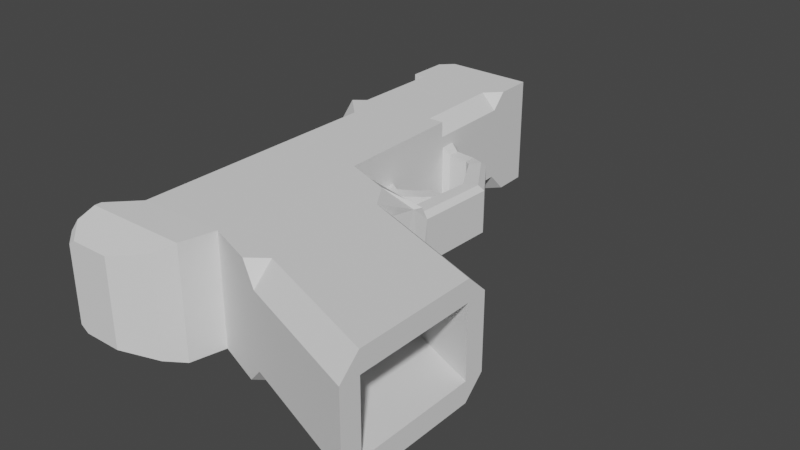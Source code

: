# Source: Gun.blend  (saved by Blender 3.6.13; exported with 4.5.12 LTS)
import bpy
from mathutils import Matrix  # noqa: F401  (used for matrix-valued properties, if any)

bpy.ops.wm.read_factory_settings(use_empty=True)
scene = bpy.context.scene
scene.name = 'Scene'

# ---- collections
col_collection = bpy.data.collections.new('Collection'); scene.collection.children.link(col_collection)

# ---- world
world_world = bpy.data.worlds.new('World'); scene.world = world_world
world_world.use_nodes = True; world_world.node_tree.nodes.clear()
_N = world_world.node_tree.nodes; _L = world_world.node_tree.links
n0 = _N.new('ShaderNodeOutputWorld'); n0.name = 'World Output'; n0.location = (300, 300)
n1 = _N.new('ShaderNodeBackground'); n1.name = 'Background'; n1.location = (10, 300)
n1.inputs[0].default_value = (0.05088, 0.05088, 0.05088, 1.0)
_L.new(n1.outputs[0], n0.inputs[0])
n0.is_active_output = True
world_world.color = (0.05088, 0.05088, 0.05088)
world_world.use_sun_shadow = False
world_world.sun_shadow_jitter_overblur = 0.0

# ---- meshes
me_cube_002 = bpy.data.meshes.new('Cube.002')
me_cube_002.from_pydata([(-0.02415, 0.3169, 0.03664), (-0.09351, 0.3169, 0.03664), (-0.02415, 0.3169, -0.04198), (-0.09351, 0.3169, -0.04198), (0.01872, -0.2445, -0.07269), (0.01872, -0.2445, 0.06895), (0.01872, -0.03929, 0.06895), (0.01872, -0.03929, -0.07269), (0.2712, -0.161, -0.04642), (0.2712, -0.3137, -0.04642), (0.2712, -0.3137, 0.04268), (0.2712, -0.161, 0.04268), (0.0147, 0.08686, 0.06866), (0.0147, 0.08686, -0.07298), (0.0147, 0.08686, 0.06866), (0.0147, 0.08686, -0.07298), (0.0133, 0.1305, 0.06857), (0.0133, 0.1305, -0.07307), (0.0147, 0.08686, 0.06866), (0.0133, 0.1305, 0.06857), (0.0133, 0.1305, -0.07307), (0.0147, 0.08686, -0.07298), (0.0133, 0.1305, -0.07307), (0.0133, 0.1305, 0.06857), (0.0133, 0.1305, -0.07307), (0.0133, 0.1305, 0.06857), (0.06934, -0.04365, -0.0509), (0.05326, -0.2576, -0.07269), (0.05326, -0.2576, 0.06895), (0.05326, -0.05234, 0.06895), (0.08658, -0.0122, 0.03101), (0.08658, -0.0122, -0.03895), (0.09253, 0.06905, 0.02995), (0.09253, 0.06905, -0.03863), (0.007359, 0.3169, -0.07349), (0.007359, 0.3169, 0.06815), (-0.125, 0.2832, -0.07349), (0.008425, 0.2835, 0.06822), (0.008425, 0.2835, -0.07342), (-0.125, 0.2832, 0.06815), (-0.125, 0.2558, -0.01906), (-0.125, 0.2748, -0.01906), (-0.125, 0.2748, 0.01862), (-0.125, 0.2558, 0.01862), (-0.125, 0.2473, -0.07349), (-0.125, 0.2832, -0.07349), (-0.125, 0.2832, 0.06815), (-0.125, 0.2473, 0.06815), (0.2712, -0.161, -0.04642), (0.2712, -0.3137, -0.04642), (0.2712, -0.3137, 0.04268), (0.2712, -0.161, 0.04268), (0.2712, -0.161, -0.04642), (0.2712, -0.3137, -0.04642), (0.2712, -0.3137, 0.04268), (0.2712, -0.161, 0.04268), (0.01847, -0.05916, -0.04468), (0.01847, -0.2119, -0.04468), (0.01847, -0.2119, 0.04443), (0.01847, -0.05916, 0.04443), (0.007359, -0.2877, -0.07349), (0.007359, -0.2877, 0.06815), (-0.125, -0.2877, 0.06815), (-0.125, -0.2877, -0.07349), (-0.125, -0.2468, -0.04123), (-0.09276, -0.2463, -0.07331), (-0.125, -0.279, -0.07349), (-0.09276, -0.2463, 0.06833), (-0.125, -0.2468, 0.03589), (-0.125, -0.279, 0.06815), (-0.125, -0.0415, -0.04123), (-0.09276, -0.04101, -0.07331), (-0.09276, -0.04101, 0.06833), (-0.125, -0.0415, 0.03589), (-0.09275, 0.08576, -0.07337), (-0.125, 0.08543, -0.04123), (-0.125, 0.1177, -0.07349), (-0.125, 0.08543, 0.03589), (-0.09275, 0.08576, 0.06827), (-0.125, 0.1177, 0.06815), (-0.124, -0.3195, 0.05103), (-0.1243, -0.3107, 0.06047), (-0.1002, -0.334, 0.0527), (-0.1091, -0.334, 0.04621), (-0.1091, -0.334, -0.05062), (-0.09893, -0.334, -0.05804), (-0.1243, -0.3094, -0.06624), (-0.124, -0.3195, -0.05545), (-0.04964, -0.334, 0.0527), (-0.007307, -0.3108, 0.06045), (-0.007307, -0.3108, -0.06579), (-0.04964, -0.334, -0.05804), (0.1026, -0.071, -0.04854), (0.1026, -0.09682, -0.07269), (0.08004, -0.06246, -0.07269), (0.1077, -0.04105, -0.0509), (0.1026, -0.2762, 0.04479), (0.1026, -0.2504, 0.06895), (0.08004, -0.2677, 0.06895), (0.1026, -0.2504, -0.07269), (0.1026, -0.2762, -0.04854), (0.08004, -0.2677, -0.07269), (0.1026, -0.09682, 0.06895), (0.1026, -0.071, 0.04479), (0.1077, -0.04105, 0.04288), (0.08004, -0.06246, 0.06895), (0.2712, -0.1605, -0.07269), (0.2712, -0.1347, -0.04854), (0.2712, -0.1518, -0.05561), (0.2712, -0.3399, -0.04854), (0.2712, -0.3141, -0.07269), (0.2712, -0.3229, -0.05561), (0.2712, -0.3141, 0.06895), (0.2712, -0.3399, 0.04479), (0.2712, -0.3229, 0.05187), (0.2712, -0.1347, 0.04479), (0.2712, -0.1605, 0.06895), (0.2712, -0.1518, 0.05187), (-0.125, 0.1293, -0.05829), (-0.1098, 0.1295, -0.07345), (-0.125, 0.1177, -0.07349), (-0.1098, 0.1295, 0.06819), (-0.125, 0.1293, 0.05294), (-0.125, 0.1177, 0.06815), (-0.125, 0.2473, 0.05294), (-0.1098, 0.2474, 0.06817), (-0.125, 0.2625, 0.06815), (-0.125, 0.2473, 0.06815), (-0.1098, 0.2474, -0.07347), (-0.125, 0.2473, -0.05829), (-0.125, 0.2473, -0.07349), (-0.125, 0.2625, -0.07349), (-0.1389, 0.2748, -0.01906), (-0.1389, 0.2748, 0.01862), (-0.1445, 0.2558, -0.01229), (-0.1378, 0.2558, -0.01906), (-0.1389, 0.2748, -0.01906), (-0.1445, 0.2692, -0.01229), (-0.1384, 0.2558, 0.01862), (-0.1445, 0.2558, 0.01244), (-0.1445, 0.2692, 0.01244), (-0.1389, 0.2748, 0.01862), (-0.01194, 0.1303, -0.07315), (0.0133, 0.1305, -0.04784), (0.0133, 0.1305, -0.07307), (0.0133, 0.1305, -0.07307), (0.01411, 0.1053, -0.07302), (0.009563, 0.2478, -0.0481), (-0.01568, 0.2477, -0.07337), (0.008759, 0.273, -0.07339), (0.0133, 0.1305, 0.04853), (-0.006733, 0.1303, 0.06851), (0.01394, 0.1105, 0.06861), (0.0133, 0.1305, 0.06857), (0.0133, 0.1305, 0.06857), (-0.01048, 0.2477, 0.06828), (0.009563, 0.2478, 0.04827), (0.008925, 0.2678, 0.06826), (0.1031, -0.01845, -0.03895), (0.111, -0.02142, -0.03173), (0.1112, -0.03184, -0.0509), (0.115, 0.08129, -0.03155), (0.1077, 0.07735, -0.03863), (0.111, -0.02142, 0.02442), (0.1038, -0.01871, 0.03101), (0.1115, -0.03104, 0.04288), (0.1084, 0.0777, 0.02995), (0.115, 0.08129, 0.0235), (-0.125, 0.3012, -0.07349), (-0.1093, 0.3169, -0.05778), (-0.1093, 0.3169, -0.07349), (-0.1093, 0.3169, 0.05244), (-0.125, 0.3012, 0.06815), (-0.1093, 0.3169, 0.06815), (-0.125, 0.08543, 0.03589), (-0.125, -0.0415, 0.03589), (-0.125, -0.0415, -0.04123), (-0.125, 0.08543, -0.04123), (0.06015, 0.1241, 0.02702), (0.06015, 0.1241, -0.03567), (0.07206, 0.1442, -0.0292), (0.06822, 0.1377, -0.03567), (0.06856, 0.1383, 0.02702), (0.07206, 0.1442, 0.02112), (0.04896, 0.1341, 0.0242), (0.04896, 0.1341, -0.03284), (0.04888, 0.1553, -0.02695), (0.04891, 0.1485, -0.03284), (0.0489, 0.1491, 0.0242), (0.04888, 0.1553, 0.01883), (0.04896, 0.1341, 0.0242), (0.04896, 0.1341, -0.03284), (0.04888, 0.1553, -0.02695), (0.04891, 0.1485, -0.03284), (0.0489, 0.1491, 0.0242), (0.04888, 0.1553, 0.01883), (0.02194, 0.1365, 0.02423), (0.02194, 0.1365, -0.03287), (0.02185, 0.1578, -0.02698), (0.02188, 0.151, -0.03287), (0.02188, 0.1516, 0.02423), (0.02185, 0.1578, 0.01886), (-0.001341, 0.126, 0.04908), (-0.001341, 0.126, -0.05787), (-0.001499, 0.1658, -0.04683), (-0.001448, 0.153, -0.05787), (-0.001453, 0.1541, 0.04908), (-0.001499, 0.1658, 0.03902), (0.01711, 0.01113, -0.006653), (0.01713, 0.01043, 0.02031), (0.01646, 0.03164, 0.02076), (0.01641, 0.03314, -0.004859), (0.06478, 0.02243, -0.006497), (0.06496, 0.02542, 0.02031), (0.04811, 0.03825, 0.01889), (0.04727, 0.03591, -0.006651), (0.06478, 0.02243, -0.006497), (0.06496, 0.02542, 0.02031), (0.04811, 0.03825, 0.01889), (0.04727, 0.03591, -0.006651), (0.0714, 0.03241, -0.007678), (0.0717, 0.03565, 0.0191), (0.05111, 0.0408, 0.01861), (0.05001, 0.03792, -0.006869), (0.07427, 0.04671, -0.009461), (0.07459, 0.05021, 0.01728), (0.05353, 0.04755, 0.01778), (0.0524, 0.04412, -0.007626), (0.07376, 0.05064, -0.00997), (0.07408, 0.05414, 0.01677), (0.05302, 0.05148, 0.01727), (0.05189, 0.04805, -0.008135), (0.06765, 0.06015, -0.005019), (0.06782, 0.06201, 0.009178), (0.05664, 0.06059, 0.009443), (0.05604, 0.05877, -0.004045), (0.02855, 0.02477, 0.0198), (0.02774, 0.02469, -0.005851), (0.03662, 0.004475, -0.006581), (0.03712, 0.00535, 0.02037)], [(15, 14), (14, 12), (13, 15), (143, 144), (144, 17), (16, 154)], [(86, 87, 80, 81, 62, 63), (1, 3, 169, 171), (6, 72, 67, 5), (38, 34, 35, 37), (70, 64, 68, 73), (5, 67, 69, 62, 61), (60, 4, 5, 61), (75, 70, 176, 177), (4, 65, 71, 7), (152, 151, 121, 123, 79, 78, 12), (7, 71, 74, 13), (64, 66, 63, 62, 69, 68), (11, 10, 50, 51), (28, 27, 101, 100, 96, 98), (29, 28, 98, 97, 102, 105), (27, 26, 94, 93, 99, 101), (13, 74, 76, 120, 119, 142, 146), (7, 208, 209, 210, 12, 6), (12, 78, 72, 6), (143, 147, 156, 150), (37, 39, 126, 125, 155, 157), (127, 126, 39, 46, 47), (17, 16, 23, 22), (142, 119, 128, 148), (155, 125, 121, 151), (21, 18, 154, 145), (149, 148, 128, 131, 36, 38), (142, 143, 145), (22, 23, 25, 24), (146, 142, 145), (7, 6, 29, 26), (5, 4, 27, 28), (6, 5, 28, 29), (4, 7, 26, 27), (8, 9, 111, 110, 106, 108), (162, 33, 179, 181), (102, 97, 112, 116), (29, 105, 104, 165, 164, 30), (163, 159, 161, 167), (99, 93, 106, 110), (96, 100, 109, 113), (26, 29, 30, 31), (104, 103, 92, 95, 160, 159, 163, 165), (95, 94, 26, 31, 158, 160), (31, 30, 32, 33), (35, 173, 172, 39, 37), (2, 0, 35, 34), (3, 2, 34, 170, 169), (38, 36, 168, 170, 34), (0, 1, 171, 173, 35), (118, 120, 76, 75, 77, 79, 123, 122), (130, 129, 124, 127, 47, 44), (41, 40, 135, 136, 132), (147, 149, 38, 37, 157, 156), (36, 131, 130, 44, 45), (39, 36, 45, 46), (40, 41, 45, 44), (41, 42, 46, 45), (42, 43, 47, 46), (43, 40, 44, 47), (42, 41, 132, 133), (43, 42, 133, 141, 138), (11, 8, 108, 107, 115, 117), (10, 11, 117, 116, 112, 114), (9, 10, 114, 113, 109, 111), (51, 50, 54, 55), (9, 8, 48, 49), (8, 11, 51, 48), (10, 9, 49, 50), (52, 55, 59, 56), (49, 48, 52, 53), (48, 51, 55, 52), (50, 49, 53, 54), (57, 56, 59, 58), (54, 53, 57, 58), (55, 54, 58, 59), (53, 52, 56, 57), (81, 82, 88, 89, 61, 62), (89, 90, 60, 61), (64, 65, 66), (67, 68, 69), (74, 75, 76), (77, 78, 79), (73, 68, 67, 72), (64, 70, 71, 65), (77, 73, 72, 78), (70, 75, 74, 71), (60, 63, 66, 65, 4), (82, 81, 80, 83), (90, 91, 85, 86, 63, 60), (86, 85, 84, 87), (80, 87, 84, 83), (90, 89, 88, 91), (88, 82, 83, 84, 85, 91), (92, 93, 94, 95), (96, 97, 98), (99, 100, 101), (102, 103, 104, 105), (106, 107, 108), (109, 110, 111), (112, 113, 114), (115, 116, 117), (92, 107, 106, 93), (96, 113, 112, 97), (109, 100, 99, 110), (115, 103, 102, 116), (92, 103, 115, 107), (118, 119, 120), (121, 122, 123), (124, 125, 126, 127), (128, 129, 130, 131), (124, 122, 121, 125), (118, 129, 128, 119), (129, 118, 122, 124), (134, 137, 136, 135), (136, 137, 140, 141, 133, 132), (138, 141, 140, 139), (40, 43, 138, 139, 134, 135), (154, 150, 151), (147, 148, 149), (147, 143, 142, 148), (13, 146, 145, 20, 21), (151, 152, 154), (155, 156, 157), (150, 156, 155, 151), (153, 152, 12, 18, 19), (158, 159, 160), (161, 159, 158, 162), (158, 31, 33, 162), (163, 164, 165), (163, 167, 166, 164), (30, 164, 166, 32), (168, 169, 170), (171, 172, 173), (168, 172, 171, 169), (168, 36, 39, 172), (177, 176, 175, 174), (73, 77, 174, 175), (70, 73, 175, 176), (77, 75, 177, 174), (183, 180, 186, 189), (32, 166, 182, 178), (161, 162, 181, 180), (167, 161, 180, 183), (33, 32, 178, 179), (166, 167, 183, 182), (184, 188, 194, 190), (182, 183, 189, 188), (180, 181, 187, 186), (178, 182, 188, 184), (181, 179, 185, 187), (179, 178, 184, 185), (195, 192, 198, 201), (187, 185, 191, 193), (185, 184, 190, 191), (189, 186, 192, 195), (188, 189, 195, 194), (186, 187, 193, 192), (196, 200, 206, 202), (194, 195, 201, 200), (192, 193, 199, 198), (190, 194, 200, 196), (193, 191, 197, 199), (191, 190, 196, 197), (203, 202, 206, 207, 204, 205), (199, 197, 203, 205), (197, 196, 202, 203), (201, 198, 204, 207), (200, 201, 207, 206), (198, 199, 205, 204), (215, 214, 218, 219), (12, 210, 211, 208, 7, 13), (237, 236, 214, 215), (239, 238, 212, 213), (238, 237, 215, 212), (236, 239, 213, 214), (216, 219, 223, 220), (213, 212, 216, 217), (212, 215, 219, 216), (214, 213, 217, 218), (223, 222, 226, 227), (218, 217, 221, 222), (219, 218, 222, 223), (217, 216, 220, 221), (227, 226, 230, 231), (221, 220, 224, 225), (220, 223, 227, 224), (222, 221, 225, 226), (228, 231, 235, 232), (225, 224, 228, 229), (224, 227, 231, 228), (226, 225, 229, 230), (235, 234, 233, 232), (230, 229, 233, 234), (231, 230, 234, 235), (229, 228, 232, 233), (210, 209, 239, 236), (208, 211, 237, 238), (209, 208, 238, 239), (211, 210, 236, 237), (134, 139, 140, 137)])
_uv = me_cube_002.uv_layers.new(name='UVMap')
_uv.uv.foreach_set('vector', [0.3847, 0.6289, 0.3949, 0.6196, 0.4963, 0.6196, 0.5053, 0.6277, 0.5126, 0.649, 0.3778, 0.649, 0.985, 0.1049, 0.9851, 0.03, 1.0, 0.01496, 0.9999, 0.1199, 0.5148, 0.2805, 0.4087, 0.2788, 0.4087, 0.08344, 0.5148, 0.08507, 0.8902, 0.769, 0.8902, 0.8, 0.7553, 0.8, 0.7554, 0.769, 0.4644, 0.5353, 0.2886, 0.5353, 0.2886, 0.4693, 0.4644, 0.4693, 0.5148, 0.08507, 0.4087, 0.08344, 0.378, 0.05225, 0.378, 0.04403, 0.504, 0.04403, 0.9324, 0.2704, 0.8901, 0.2697, 0.8901, 0.1349, 0.9324, 0.1356, 0.5976, 0.6196, 0.5976, 0.6196, 0.5976, 0.6196, 0.5976, 0.6196, 0.1374, 0.5345, 0.03135, 0.5361, 0.03134, 0.3407, 0.1374, 0.3391, 0.5103, 0.4231, 0.4906, 0.442, 0.3925, 0.4411, 0.378, 0.4299, 0.378, 0.4299, 0.4087, 0.3995, 0.511, 0.4006, 0.1374, 0.3391, 0.03134, 0.3407, 0.03134, 0.22, 0.1336, 0.219, 0.4085, 0.6871, 0.3778, 0.6571, 0.3778, 0.649, 0.5126, 0.649, 0.5126, 0.6571, 0.4819, 0.6871, 0.5976, 0.6196, 0.5976, 0.6196, 0.5976, 0.6196, 0.5976, 0.6196, 0.5976, 0.6547, 0.7324, 0.6547, 0.7324, 0.682, 0.7094, 0.7049, 0.6206, 0.705, 0.5976, 0.682, 0.5477, 0.2681, 0.5477, 0.07265, 0.5732, 0.06301, 0.5947, 0.07946, 0.5947, 0.2257, 0.5732, 0.2584, 0.1703, 0.5469, 0.1852, 0.3433, 0.1958, 0.3612, 0.2173, 0.3939, 0.2173, 0.5401, 0.1958, 0.5566, 0.1336, 0.219, 0.03134, 0.22, 0.0006391, 0.1896, 0.0006391, 0.1896, 0.01511, 0.1784, 0.1083, 0.1777, 0.1331, 0.2015, 0.2017, 0.979, 0.155, 0.916, 0.1556, 0.8904, 0.136, 0.8899, 0.08483, 0.8442, 0.2017, 0.8442, 0.511, 0.4006, 0.4087, 0.3995, 0.4087, 0.2788, 0.5148, 0.2805, 0.8662, 0.6274, 0.8662, 0.736, 0.7744, 0.736, 0.7745, 0.6274, 0.505, 0.5878, 0.378, 0.5876, 0.378, 0.5678, 0.3925, 0.5534, 0.4871, 0.5537, 0.5055, 0.5728, 0.5976, 0.6196, 0.5976, 0.6196, 0.5976, 0.6196, 0.5976, 0.6196, 0.5976, 0.6196, 0.5976, 0.6196, 0.5976, 0.6196, 0.5976, 0.6196, 0.5976, 0.6196, 0.1083, 0.1777, 0.01511, 0.1784, 0.01511, 0.06617, 0.1047, 0.06588, 0.4871, 0.5537, 0.3925, 0.5534, 0.3925, 0.4411, 0.4906, 0.442, 0.8901, 0.5834, 0.8901, 0.4486, 0.9304, 0.4486, 0.9304, 0.5835, 0.128, 0.04179, 0.1047, 0.06588, 0.01511, 0.06617, 0.000637, 0.05174, 0.0006367, 0.03201, 0.1277, 0.03181, 0.7493, 0.6878, 0.7493, 0.7216, 0.7324, 0.7045, 0.5976, 0.6196, 0.5976, 0.6196, 0.5976, 0.6196, 0.5976, 0.6196, 0.1331, 0.2015, 0.1083, 0.1777, 0.1323, 0.1775, 0.9383, 0.3137, 0.9383, 0.4486, 0.9039, 0.4485, 0.8901, 0.3344, 0.5976, 0.6196, 0.7324, 0.6196, 0.7324, 0.6547, 0.5976, 0.6547, 0.5148, 0.2805, 0.5148, 0.08507, 0.5477, 0.07265, 0.5477, 0.2681, 0.1374, 0.5345, 0.1374, 0.3391, 0.1852, 0.3433, 0.1703, 0.5469, 0.3298, 0.7922, 0.3298, 0.6498, 0.3386, 0.6413, 0.3548, 0.6494, 0.3548, 0.7926, 0.3386, 0.8008, 0.2215, 0.2281, 0.207, 0.236, 0.1761, 0.1836, 0.1838, 0.1706, 0.2816, 0.4373, 0.4068, 0.442, 0.4674, 0.2954, 0.3371, 0.293, 0.5477, 0.2681, 0.5732, 0.2584, 0.5994, 0.279, 0.603, 0.2885, 0.5956, 0.3004, 0.5792, 0.3066, 0.1274, 0.6973, 0.1809, 0.6973, 0.1806, 0.7938, 0.1281, 0.7938, 0.4078, 0.4382, 0.2808, 0.437, 0.3356, 0.2953, 0.4687, 0.2941, 0.3366, 0.4154, 0.4064, 0.416, 0.4089, 0.3144, 0.3391, 0.3138, 0.3778, 0.8781, 0.4924, 0.8781, 0.4521, 0.9184, 0.3858, 0.9118, 0.1099, 0.6783, 0.1081, 0.6494, 0.1969, 0.6494, 0.1992, 0.6783, 0.1992, 0.6876, 0.1809, 0.6973, 0.1274, 0.6973, 0.1099, 0.6884, 0.2217, 0.3408, 0.1958, 0.3612, 0.1852, 0.3433, 0.2014, 0.3133, 0.2171, 0.3193, 0.225, 0.332, 0.3858, 0.9118, 0.4521, 0.9184, 0.4436, 0.9947, 0.3786, 0.9883, 0.504, 0.6196, 0.393, 0.6196, 0.378, 0.6046, 0.378, 0.5876, 0.505, 0.5878, 0.9198, 0.03, 0.9197, 0.1049, 0.8901, 0.1349, 0.8901, 3.437e-09, 0.9851, 0.03, 0.9198, 0.03, 0.8901, 3.437e-09, 1.0, 8.239e-09, 1.0, 0.01496, 0.1277, 0.03181, 0.0006367, 0.03201, 0.0006364, 0.01496, 0.01559, -6.814e-10, 0.1266, -5.536e-09, 0.9197, 0.1049, 0.985, 0.1049, 0.9999, 0.1199, 0.9999, 0.1349, 0.8901, 0.1349, 0.2345, 0.8578, 0.22, 0.8469, 0.22, 0.8469, 0.2507, 0.8169, 0.3241, 0.8169, 0.3548, 0.8469, 0.3548, 0.8469, 0.3404, 0.8578, 0.5976, 0.6196, 0.5976, 0.6196, 0.5976, 0.6196, 0.5976, 0.6196, 0.5976, 0.6196, 0.5976, 0.6196, 0.3681, 0.7862, 0.3681, 0.8044, 0.3559, 0.8044, 0.3548, 0.7862, 0.3548, 0.7862, 0.8662, 0.736, 0.8902, 0.7593, 0.8902, 0.769, 0.7554, 0.769, 0.7554, 0.7545, 0.7744, 0.736, 0.5976, 0.6196, 0.5976, 0.6196, 0.5976, 0.6196, 0.5976, 0.6196, 0.5976, 0.6196, 0.5976, 0.6196, 0.5976, 0.6196, 0.5976, 0.6196, 0.5976, 0.6196, 0.9325, 0.7104, 0.9502, 0.7104, 0.9581, 0.7622, 0.9247, 0.7622, 0.9502, 0.7104, 0.9502, 0.6745, 0.9581, 0.6274, 0.9581, 0.7622, 0.9502, 0.6745, 0.9325, 0.6745, 0.9247, 0.6274, 0.9581, 0.6274, 0.9325, 0.6745, 0.9325, 0.7104, 0.9247, 0.7622, 0.9247, 0.6274, 0.3548, 0.733, 0.3548, 0.6971, 0.3679, 0.6971, 0.3679, 0.733, 0.7457, 0.7944, 0.7457, 0.8126, 0.7324, 0.8126, 0.7324, 0.8126, 0.733, 0.7944, 0.245, 0.7924, 0.3298, 0.7922, 0.3386, 0.8008, 0.3318, 0.8167, 0.243, 0.8169, 0.2362, 0.801, 0.245, 0.65, 0.245, 0.7924, 0.2362, 0.801, 0.22, 0.7929, 0.22, 0.6497, 0.2362, 0.6415, 0.3298, 0.6498, 0.245, 0.65, 0.2362, 0.6415, 0.243, 0.6255, 0.3318, 0.6254, 0.3386, 0.6413, 0.5976, 0.6196, 0.5976, 0.6196, 0.5976, 0.6196, 0.5976, 0.6196, 0.5976, 0.6196, 0.5976, 0.6196, 0.5976, 0.6196, 0.5976, 0.6196, 0.5976, 0.6196, 0.5976, 0.6196, 0.5976, 0.6196, 0.5976, 0.6196, 0.5976, 0.6196, 0.5976, 0.6196, 0.5976, 0.6196, 0.5976, 0.6196, 0.5976, 0.8792, 0.5127, 0.8786, 0.5127, 0.6196, 0.5976, 0.6201, 0.5976, 0.6196, 0.5976, 0.6196, 0.5976, 0.6196, 0.5976, 0.6196, 0.5976, 0.6196, 0.5976, 0.6196, 0.5976, 0.6196, 0.5976, 0.6196, 0.5976, 0.6196, 0.5976, 0.6196, 0.5976, 0.6196, 0.5976, 0.6196, 0.9292, 0.8, 0.9292, 0.9424, 0.8443, 0.9426, 0.8443, 0.8002, 0.08483, 0.8776, 7.224e-09, 0.8783, -6.388e-09, 0.626, 0.08483, 0.6254, 0.8901, 0.2594, 0.7552, 0.3137, 0.7552, 0.05433, 0.8901, -1.647e-08, 0.8901, 0.6274, 0.7552, 0.5731, 0.7552, 0.3137, 0.8901, 0.368, 0.3786, 0.02215, 0.4015, -1.755e-08, 0.4496, -1.965e-08, 0.49, 0.02209, 0.504, 0.04403, 0.378, 0.04403, 0.9568, 0.1428, 0.9568, 0.263, 0.9324, 0.2704, 0.9324, 0.1356, 0.4085, 0.6871, 0.3779, 0.694, 0.3778, 0.6571, 0.5127, 0.694, 0.4819, 0.6871, 0.5126, 0.6571, 0.9207, 0.6225, 0.8901, 0.5936, 0.9207, 0.5835, 0.9208, 0.2804, 0.8901, 0.3094, 0.8901, 0.2704, 0.3778, 0.2786, 0.3778, 0.08322, 0.4087, 0.08344, 0.4087, 0.2788, 4.855e-06, 0.5366, 1.859e-06, 0.3412, 0.03134, 0.3407, 0.03135, 0.5361, 0.3778, 0.3995, 0.3778, 0.2786, 0.4087, 0.2788, 0.4087, 0.3995, 1.859e-06, 0.3412, 9.633e-09, 0.2204, 0.03134, 0.22, 0.03134, 0.3407, 0.1266, 0.5756, 0.000645, 0.5756, 0.0006449, 0.5673, 0.03135, 0.5361, 0.1374, 0.5345, 0.627, 0.9897, 0.598, 0.9971, 0.601, 0.9881, 0.619, 0.9835, 0.1125, 0.5976, 0.07209, 0.6197, 0.02517, 0.6197, 0.001156, 0.5963, 0.000645, 0.5756, 0.1266, 0.5756, 0.5976, 0.8764, 0.6281, 0.8842, 0.619, 0.8913, 0.601, 0.8867, 0.601, 0.9881, 0.601, 0.8867, 0.619, 0.8913, 0.619, 0.9835, 0.7033, 0.8769, 0.7033, 0.9971, 0.6725, 0.9897, 0.6724, 0.8842, 0.6725, 0.9897, 0.627, 0.9897, 0.619, 0.9835, 0.619, 0.8913, 0.6281, 0.8842, 0.6724, 0.8842, 0.1969, 0.6494, 0.22, 0.6254, 0.2197, 0.653, 0.1992, 0.6783, 0.5946, 0.05507, 0.5947, 0.07946, 0.5732, 0.06301, 0.2173, 0.5401, 0.2168, 0.5647, 0.1958, 0.5566, 0.08513, 0.6254, 0.1081, 0.6494, 0.1099, 0.6783, 0.08483, 0.653, 0.3548, 0.7926, 0.3318, 0.8167, 0.3386, 0.8008, 0.3318, 0.6254, 0.3548, 0.6494, 0.3386, 0.6413, 0.22, 0.6497, 0.243, 0.6255, 0.2362, 0.6415, 0.243, 0.8169, 0.22, 0.7929, 0.2362, 0.801, 0.05864, 0.8185, 0.2191, 0.8792, 0.2196, 0.9037, 0.05912, 0.8431, 0.2255, 0.6763, 0.0681, 0.7442, 0.06637, 0.7199, 0.2238, 0.6519, 0.2093, 0.9515, 0.04888, 0.8909, 0.04936, 0.8663, 0.2098, 0.9269, 0.2335, 0.7387, 0.07309, 0.7993, 0.07325, 0.7745, 0.2337, 0.7139, 0.3365, 0.4118, 0.4059, 0.4124, 0.4061, 0.2968, 0.3367, 0.2963, 0.2345, 0.8578, 0.22, 0.8609, 0.22, 0.8469, 0.3548, 0.8609, 0.3404, 0.8578, 0.3548, 0.8469, 0.3779, 0.5535, 0.3925, 0.5534, 0.378, 0.5678, 0.378, 0.5534, 0.01511, 0.06617, 0.0003358, 0.06622, 0.0006372, 0.06621, 0.000637, 0.05174, 0.3779, 0.5535, 0.3779, 0.4411, 0.3925, 0.4411, 0.3925, 0.5534, 0.0003375, 0.1786, 0.0003358, 0.06622, 0.01511, 0.06617, 0.01511, 0.1784, 0.2345, 0.9676, 0.2345, 0.8578, 0.3404, 0.8578, 0.3404, 0.9676, 0.3548, 0.6548, 0.3673, 0.6548, 0.3737, 0.6612, 0.3562, 0.6612, 0.3737, 0.6612, 0.3673, 0.6548, 0.3673, 0.6312, 0.3737, 0.6254, 0.3737, 0.6254, 0.3737, 0.6612, 0.3561, 0.6254, 0.3737, 0.6254, 0.3673, 0.6312, 0.3548, 0.6312, 0.3724, 0.6612, 0.3724, 0.6971, 0.3604, 0.6971, 0.3548, 0.6912, 0.3548, 0.6677, 0.3609, 0.6612, 0.7513, 0.7753, 0.7512, 0.7944, 0.7324, 0.7753, 0.8662, 0.736, 0.89, 0.731, 0.8902, 0.7593, 0.1282, 0.06582, 0.1318, 0.1775, 0.1083, 0.1777, 0.1047, 0.06588, 0.3548, 0.6254, 0.3548, 0.6424, 0.3548, 0.6658, 0.3548, 0.6658, 0.3548, 0.6254, 0.4906, 0.442, 0.5103, 0.4231, 0.5097, 0.4421, 0.7552, 0.732, 0.7744, 0.736, 0.7554, 0.7545, 0.5096, 0.4423, 0.506, 0.5539, 0.4871, 0.5537, 0.4906, 0.442, 0.3548, 0.6658, 0.3548, 0.6472, 0.3548, 0.6254, 0.3548, 0.6254, 0.3548, 0.6658, 0.3679, 0.7032, 0.3763, 0.6971, 0.3763, 0.7155, 0.2282, 0.2243, 0.2244, 0.3221, 0.2171, 0.3193, 0.2215, 0.2281, 0.2171, 0.3193, 0.2014, 0.3133, 0.207, 0.236, 0.2215, 0.2281, 0.3681, 0.7862, 0.3758, 0.7917, 0.3681, 0.8039, 0.6024, 0.2978, 0.6062, 0.3956, 0.5999, 0.3922, 0.5956, 0.3004, 0.5792, 0.3066, 0.5956, 0.3004, 0.5999, 0.3922, 0.5849, 0.3839, 0.9069, 0.7622, 0.9247, 0.7473, 0.9247, 0.7622, 0.9247, 0.6423, 0.9069, 0.6274, 0.9247, 0.6274, 0.9069, 0.7622, 0.9069, 0.6274, 0.9247, 0.6423, 0.9247, 0.7473, 0.9069, 0.7622, 0.8902, 0.7622, 0.8902, 0.6274, 0.9069, 0.6274, 4.826e-09, 0.9964, 4.885e-09, 0.8783, 0.07343, 0.8783, 0.07343, 0.9965, 0.5976, 0.6196, 0.5976, 0.6196, 0.5976, 0.6196, 0.5976, 0.6196, 0.5976, 0.6196, 0.5976, 0.6196, 0.5976, 0.6196, 0.5976, 0.6196, 0.5976, 0.6196, 0.5976, 0.6196, 0.5976, 0.6196, 0.5976, 0.6196, 0.7033, 0.9244, 0.7033, 0.8764, 0.7267, 0.8786, 0.7267, 0.9222, 0.5849, 0.3839, 0.5999, 0.3922, 0.562, 0.4499, 0.554, 0.4364, 0.2282, 0.2243, 0.2215, 0.2281, 0.1838, 0.1706, 0.1873, 0.1644, 0.1281, 0.7938, 0.1806, 0.7938, 0.1778, 0.8442, 0.1299, 0.8442, 0.5722, 0.8792, 0.5722, 0.9445, 0.5259, 0.9417, 0.5259, 0.882, 0.5999, 0.3922, 0.6062, 0.3956, 0.5653, 0.4556, 0.562, 0.4499, 0.5976, 0.6196, 0.5976, 0.6196, 0.5976, 0.6196, 0.5976, 0.6196, 0.562, 0.4499, 0.5653, 0.4556, 0.5432, 0.4662, 0.5433, 0.4602, 0.1873, 0.1644, 0.1838, 0.1706, 0.1654, 0.1603, 0.1652, 0.1538, 0.554, 0.4364, 0.562, 0.4499, 0.5433, 0.4602, 0.5433, 0.4459, 0.1838, 0.1706, 0.1761, 0.1836, 0.1654, 0.1741, 0.1654, 0.1603, 0.5259, 0.882, 0.5259, 0.9417, 0.5127, 0.939, 0.5127, 0.8847, 0.9292, 0.873, 0.9292, 0.8294, 0.955, 0.8294, 0.955, 0.8731, 0.5976, 0.6196, 0.5976, 0.6196, 0.5976, 0.6196, 0.5976, 0.6196, 0.5976, 0.6196, 0.5976, 0.6196, 0.5976, 0.6196, 0.5976, 0.6196, 0.5976, 0.6196, 0.5976, 0.6196, 0.5976, 0.6196, 0.5976, 0.6196, 0.5976, 0.6196, 0.5976, 0.6196, 0.5976, 0.6196, 0.5976, 0.6196, 0.5976, 0.6196, 0.5976, 0.6196, 0.5976, 0.6196, 0.5976, 0.6196, 0.5961, 0.8935, 0.5961, 0.9075, 0.5722, 0.9054, 0.5722, 0.8792, 0.3608, 0.7594, 0.3548, 0.7588, 0.3548, 0.733, 0.3608, 0.7336, 0.7526, 0.7474, 0.7461, 0.7482, 0.7461, 0.7223, 0.7526, 0.7216, 0.375, 0.7608, 0.3608, 0.7594, 0.3608, 0.7336, 0.375, 0.7349, 0.7461, 0.7482, 0.7324, 0.7495, 0.7324, 0.7236, 0.7461, 0.7223, 0.9731, 0.4724, 0.9731, 0.5267, 0.948, 0.5267, 0.948, 0.4724, 0.9383, 0.4155, 0.9383, 0.3137, 0.9645, 0.3137, 0.9754, 0.3233, 0.9754, 0.405, 0.9635, 0.4155, 0.7267, 0.9338, 0.7267, 0.9203, 0.7503, 0.9059, 0.7503, 0.9311, 0.948, 0.4724, 0.948, 0.5267, 0.9304, 0.5504, 0.9304, 0.4486, 0.955, 0.8731, 0.955, 0.8294, 0.9781, 0.8106, 0.9781, 0.8923, 0.9541, 0.8781, 0.955, 0.8731, 0.9781, 0.8923, 0.9764, 0.9018, 0.955, 0.8294, 0.954, 0.8238, 0.9763, 0.8, 0.9781, 0.8106, 0.5976, 0.6196, 0.5976, 0.6196, 0.5976, 0.6196, 0.5976, 0.6196, 0.08483, 0.8442, 0.136, 0.8899, 0.1346, 0.9143, 0.155, 0.916, 0.2017, 0.979, 0.08483, 0.979, 0.7267, 0.8891, 0.7511, 0.8888, 0.751, 0.9054, 0.7267, 0.9059, 0.5963, 0.908, 0.5963, 0.9337, 0.5741, 0.9331, 0.5722, 0.9075, 0.9304, 0.5683, 0.9503, 0.5616, 0.9593, 0.5811, 0.945, 0.5965, 0.9379, 0.9152, 0.9577, 0.9194, 0.9444, 0.9493, 0.9292, 0.9361, 0.735, 0.6196, 0.7551, 0.6256, 0.7533, 0.6283, 0.7324, 0.6307, 0.5976, 0.6196, 0.5976, 0.6196, 0.5976, 0.6196, 0.5976, 0.6196, 0.5976, 0.6196, 0.5976, 0.6196, 0.5976, 0.6196, 0.5976, 0.6196, 0.5976, 0.6196, 0.5976, 0.6196, 0.5976, 0.6196, 0.5976, 0.6196, 0.9365, 0.7623, 0.9364, 0.7867, 0.9296, 0.7867, 0.9302, 0.7623, 0.7324, 0.66, 0.7517, 0.6541, 0.7544, 0.6655, 0.7343, 0.6632, 0.9389, 0.7622, 0.9394, 0.7867, 0.9364, 0.7867, 0.9365, 0.7623, 0.8903, 0.7622, 0.916, 0.7625, 0.9159, 0.7731, 0.8902, 0.7732, 0.9302, 0.7623, 0.9296, 0.7867, 0.926, 0.7867, 0.9266, 0.7622, 0.8902, 0.7732, 0.9159, 0.7731, 0.9159, 0.7871, 0.8903, 0.7874, 0.7324, 0.6307, 0.7533, 0.6283, 0.7533, 0.6347, 0.7347, 0.6444, 0.7343, 0.6632, 0.7544, 0.6655, 0.7521, 0.6794, 0.7342, 0.6701, 0.7365, 0.6477, 0.7551, 0.638, 0.7551, 0.6489, 0.7452, 0.6541, 0.8903, 0.7874, 0.9159, 0.7871, 0.916, 0.7907, 0.8903, 0.791, 0.7347, 0.6444, 0.7533, 0.6347, 0.7551, 0.638, 0.7365, 0.6477, 0.7342, 0.6701, 0.7521, 0.6794, 0.7504, 0.6828, 0.7324, 0.6734, 0.3548, 0.7804, 0.3552, 0.7676, 0.3656, 0.7679, 0.3656, 0.7814, 0.7324, 0.6734, 0.7504, 0.6828, 0.7421, 0.6878, 0.7326, 0.6828, 0.9266, 0.7622, 0.926, 0.7867, 0.916, 0.7803, 0.9163, 0.7674, 0.3726, 0.7608, 0.3726, 0.7862, 0.3656, 0.7814, 0.3656, 0.7679, 0.9292, 0.9053, 0.9491, 0.9018, 0.9577, 0.9194, 0.9379, 0.9152, 0.9383, 0.5504, 0.9593, 0.5515, 0.9503, 0.5616, 0.9304, 0.5683, 0.7325, 0.7751, 0.7324, 0.7495, 0.7521, 0.7497, 0.7521, 0.7753, 0.7272, 0.8772, 0.7516, 0.8764, 0.7511, 0.8888, 0.7267, 0.8891, 0.3548, 0.6548, 0.3548, 0.6312, 0.3673, 0.6312, 0.3673, 0.6548])
me_cube_002.use_paint_bone_selection = False
me_cube_002.use_paint_mask = True
me_cube_002.update()

# ---- objects
ob_cube = bpy.data.objects.new('Cube', me_cube_002)

# ---- transforms, parenting, visibility, modifiers, constraints
ob_cube.location = (0.0, 0.0, 0.0)

# ---- collection membership
col_collection.objects.link(ob_cube)

# ---- scene / render settings (as saved in the file)
scene.frame_start = 1; scene.frame_end = 250; scene.frame_set(1)
scene.render.engine = 'BLENDER_EEVEE_NEXT'
scene.cycles.sampling_pattern = 'TABULATED_SOBOL'
scene.view_settings.view_transform = 'Filmic'
bpy.context.view_layer.update()

# ---- added for rendering (the .blend has no active camera and no usable light): camera, sun
cam_auto = bpy.data.cameras.new('AutoCamera')
cam_auto.lens = 50.0
cam_auto.sensor_width = 36.0
cam_auto.clip_end = 1000.0
ob_auto_camera = bpy.data.objects.new('AutoCamera', cam_auto)
scene.collection.objects.link(ob_auto_camera)
ob_auto_camera.location = (0.794478, -0.888928, 0.582657)
ob_auto_camera.rotation_euler = (1.09748, -7.21219e-08, 0.694738)
scene.camera = ob_auto_camera
light_auto_sun = bpy.data.lights.new('AutoSun', 'SUN')
light_auto_sun.energy = 3.0
light_auto_sun.angle = 0.0523599
ob_auto_sun = bpy.data.objects.new('AutoSun', light_auto_sun)
scene.collection.objects.link(ob_auto_sun)
ob_auto_sun.rotation_euler = (0.872665, 0.174533, 0.523599)
bpy.context.view_layer.update()
